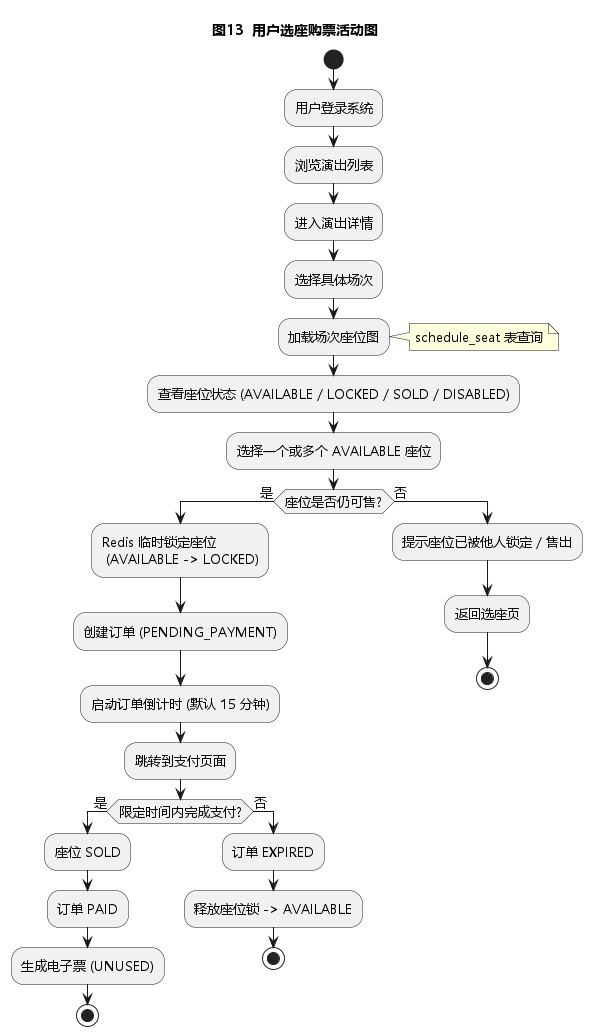

The diagram above was rendered by PlantUML. Its source (embedded in the PNG):
@startuml
skinparam shadowing false
skinparam DefaultFontName "Microsoft YaHei"
skinparam DefaultFontSize 13
title 图13  用户选座购票活动图

start
:用户登录系统;
:浏览演出列表;
:进入演出详情;
:选择具体场次;
:加载场次座位图;
note right: schedule_seat 表查询
:查看座位状态 (AVAILABLE / LOCKED / SOLD / DISABLED);
:选择一个或多个 AVAILABLE 座位;
if (座位是否仍可售?) then (是)
  :Redis 临时锁定座位\n (AVAILABLE -> LOCKED);
  :创建订单 (PENDING_PAYMENT);
  :启动订单倒计时 (默认 15 分钟);
  :跳转到支付页面;
  if (限定时间内完成支付?) then (是)
    :座位 SOLD;
    :订单 PAID;
    :生成电子票 (UNUSED);
    stop
  else (否)
    :订单 EXPIRED;
    :释放座位锁 -> AVAILABLE;
    stop
  endif
else (否)
  :提示座位已被他人锁定 / 售出;
  :返回选座页;
  stop
endif
@enduml